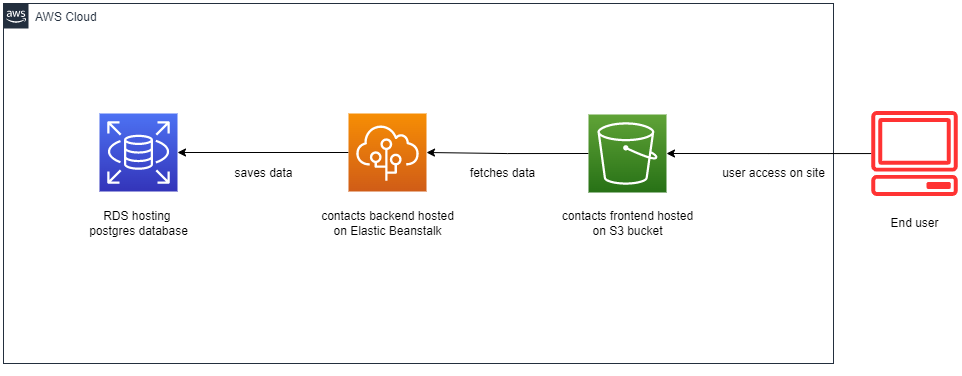

The diagram above was exported from draw.io. Its source (the exported page's mxGraphModel, read from the mxfile embedded in the PNG):
<mxGraphModel dx="1221" dy="1471" grid="1" gridSize="10" guides="1" tooltips="1" connect="1" arrows="1" fold="1" page="1" pageScale="1" pageWidth="1169" pageHeight="827" math="0" shadow="0">
  <root>
    <mxCell id="0" />
    <mxCell id="1" parent="0" />
    <mxCell id="UEzPUAAOIrF-is8g5C7q-74" value="AWS Cloud" style="points=[[0,0],[0.25,0],[0.5,0],[0.75,0],[1,0],[1,0.25],[1,0.5],[1,0.75],[1,1],[0.75,1],[0.5,1],[0.25,1],[0,1],[0,0.75],[0,0.5],[0,0.25]];outlineConnect=0;gradientColor=none;html=1;whiteSpace=wrap;fontSize=12;fontStyle=0;shape=mxgraph.aws4.group;grIcon=mxgraph.aws4.group_aws_cloud_alt;strokeColor=#232F3E;fillColor=none;verticalAlign=top;align=left;spacingLeft=30;fontColor=#232F3E;dashed=0;labelBackgroundColor=#ffffff;container=1;pointerEvents=0;collapsible=0;recursiveResize=0;" parent="1" vertex="1">
      <mxGeometry x="160" y="-700" width="830" height="360" as="geometry" />
    </mxCell>
    <mxCell id="c2_2F621thzpn0N7GU5N-5" value="RDS hosting&amp;nbsp;&lt;br&gt;postgres database" style="text;html=1;align=center;verticalAlign=middle;resizable=0;points=[];autosize=1;strokeColor=none;fillColor=none;" vertex="1" parent="UEzPUAAOIrF-is8g5C7q-74">
      <mxGeometry x="80" y="205" width="110" height="30" as="geometry" />
    </mxCell>
    <mxCell id="c2_2F621thzpn0N7GU5N-18" style="edgeStyle=orthogonalEdgeStyle;rounded=0;orthogonalLoop=1;jettySize=auto;html=1;exitX=0;exitY=0.5;exitDx=0;exitDy=0;exitPerimeter=0;entryX=1;entryY=0.5;entryDx=0;entryDy=0;entryPerimeter=0;" edge="1" parent="UEzPUAAOIrF-is8g5C7q-74" source="c2_2F621thzpn0N7GU5N-8" target="c2_2F621thzpn0N7GU5N-11">
      <mxGeometry relative="1" as="geometry" />
    </mxCell>
    <mxCell id="c2_2F621thzpn0N7GU5N-8" value="" style="sketch=0;points=[[0,0,0],[0.25,0,0],[0.5,0,0],[0.75,0,0],[1,0,0],[0,1,0],[0.25,1,0],[0.5,1,0],[0.75,1,0],[1,1,0],[0,0.25,0],[0,0.5,0],[0,0.75,0],[1,0.25,0],[1,0.5,0],[1,0.75,0]];outlineConnect=0;fontColor=#232F3E;gradientColor=#F78E04;gradientDirection=north;fillColor=#D05C17;strokeColor=#ffffff;dashed=0;verticalLabelPosition=bottom;verticalAlign=top;align=center;html=1;fontSize=12;fontStyle=0;aspect=fixed;shape=mxgraph.aws4.resourceIcon;resIcon=mxgraph.aws4.elastic_beanstalk;" vertex="1" parent="UEzPUAAOIrF-is8g5C7q-74">
      <mxGeometry x="345" y="110" width="78" height="78" as="geometry" />
    </mxCell>
    <mxCell id="c2_2F621thzpn0N7GU5N-9" value="contacts backend hosted&lt;br&gt;on Elastic Beanstalk" style="text;html=1;align=center;verticalAlign=middle;resizable=0;points=[];autosize=1;strokeColor=none;fillColor=none;" vertex="1" parent="UEzPUAAOIrF-is8g5C7q-74">
      <mxGeometry x="309" y="205" width="150" height="30" as="geometry" />
    </mxCell>
    <mxCell id="c2_2F621thzpn0N7GU5N-17" style="edgeStyle=orthogonalEdgeStyle;rounded=0;orthogonalLoop=1;jettySize=auto;html=1;exitX=0;exitY=0.5;exitDx=0;exitDy=0;exitPerimeter=0;entryX=1;entryY=0.5;entryDx=0;entryDy=0;entryPerimeter=0;" edge="1" parent="UEzPUAAOIrF-is8g5C7q-74" source="c2_2F621thzpn0N7GU5N-10" target="c2_2F621thzpn0N7GU5N-8">
      <mxGeometry relative="1" as="geometry" />
    </mxCell>
    <mxCell id="c2_2F621thzpn0N7GU5N-10" value="" style="sketch=0;points=[[0,0,0],[0.25,0,0],[0.5,0,0],[0.75,0,0],[1,0,0],[0,1,0],[0.25,1,0],[0.5,1,0],[0.75,1,0],[1,1,0],[0,0.25,0],[0,0.5,0],[0,0.75,0],[1,0.25,0],[1,0.5,0],[1,0.75,0]];outlineConnect=0;fontColor=#232F3E;gradientColor=#60A337;gradientDirection=north;fillColor=#277116;strokeColor=#ffffff;dashed=0;verticalLabelPosition=bottom;verticalAlign=top;align=center;html=1;fontSize=12;fontStyle=0;aspect=fixed;shape=mxgraph.aws4.resourceIcon;resIcon=mxgraph.aws4.s3;" vertex="1" parent="UEzPUAAOIrF-is8g5C7q-74">
      <mxGeometry x="585" y="111" width="78" height="78" as="geometry" />
    </mxCell>
    <mxCell id="c2_2F621thzpn0N7GU5N-11" value="" style="sketch=0;points=[[0,0,0],[0.25,0,0],[0.5,0,0],[0.75,0,0],[1,0,0],[0,1,0],[0.25,1,0],[0.5,1,0],[0.75,1,0],[1,1,0],[0,0.25,0],[0,0.5,0],[0,0.75,0],[1,0.25,0],[1,0.5,0],[1,0.75,0]];outlineConnect=0;fontColor=#232F3E;gradientColor=#4D72F3;gradientDirection=north;fillColor=#3334B9;strokeColor=#ffffff;dashed=0;verticalLabelPosition=bottom;verticalAlign=top;align=center;html=1;fontSize=12;fontStyle=0;aspect=fixed;shape=mxgraph.aws4.resourceIcon;resIcon=mxgraph.aws4.rds;" vertex="1" parent="UEzPUAAOIrF-is8g5C7q-74">
      <mxGeometry x="96" y="110" width="78" height="78" as="geometry" />
    </mxCell>
    <mxCell id="c2_2F621thzpn0N7GU5N-12" value="contacts frontend hosted&lt;br&gt;on S3 bucket" style="text;html=1;align=center;verticalAlign=middle;resizable=0;points=[];autosize=1;strokeColor=none;fillColor=none;" vertex="1" parent="UEzPUAAOIrF-is8g5C7q-74">
      <mxGeometry x="549" y="205" width="150" height="30" as="geometry" />
    </mxCell>
    <mxCell id="c2_2F621thzpn0N7GU5N-26" value="user access on site" style="text;html=1;align=center;verticalAlign=middle;resizable=0;points=[];autosize=1;strokeColor=none;fillColor=none;" vertex="1" parent="UEzPUAAOIrF-is8g5C7q-74">
      <mxGeometry x="710" y="160" width="120" height="20" as="geometry" />
    </mxCell>
    <mxCell id="c2_2F621thzpn0N7GU5N-27" value="fetches data" style="text;html=1;align=center;verticalAlign=middle;resizable=0;points=[];autosize=1;strokeColor=none;fillColor=none;" vertex="1" parent="UEzPUAAOIrF-is8g5C7q-74">
      <mxGeometry x="459" y="160" width="80" height="20" as="geometry" />
    </mxCell>
    <mxCell id="c2_2F621thzpn0N7GU5N-29" value="saves data" style="text;html=1;align=center;verticalAlign=middle;resizable=0;points=[];autosize=1;strokeColor=none;fillColor=none;" vertex="1" parent="UEzPUAAOIrF-is8g5C7q-74">
      <mxGeometry x="225" y="160" width="70" height="20" as="geometry" />
    </mxCell>
    <mxCell id="UEzPUAAOIrF-is8g5C7q-101" value="" style="edgeStyle=orthogonalEdgeStyle;rounded=0;orthogonalLoop=1;jettySize=auto;html=1;endArrow=open;endFill=0;strokeWidth=2;" parent="1" source="UEzPUAAOIrF-is8g5C7q-84" edge="1">
      <mxGeometry relative="1" as="geometry">
        <mxPoint x="958" y="349" as="targetPoint" />
      </mxGeometry>
    </mxCell>
    <mxCell id="c2_2F621thzpn0N7GU5N-3" style="edgeStyle=orthogonalEdgeStyle;rounded=0;orthogonalLoop=1;jettySize=auto;html=1;exitX=0.5;exitY=1;exitDx=0;exitDy=0;" edge="1" parent="1" source="UEzPUAAOIrF-is8g5C7q-74" target="UEzPUAAOIrF-is8g5C7q-74">
      <mxGeometry relative="1" as="geometry" />
    </mxCell>
    <mxCell id="c2_2F621thzpn0N7GU5N-25" value="" style="edgeStyle=orthogonalEdgeStyle;rounded=0;orthogonalLoop=1;jettySize=auto;html=1;entryX=1;entryY=0.5;entryDx=0;entryDy=0;entryPerimeter=0;" edge="1" parent="1" source="c2_2F621thzpn0N7GU5N-19" target="c2_2F621thzpn0N7GU5N-10">
      <mxGeometry relative="1" as="geometry">
        <mxPoint x="947.1273463200446" y="-550.005" as="targetPoint" />
      </mxGeometry>
    </mxCell>
    <mxCell id="c2_2F621thzpn0N7GU5N-19" value="" style="sketch=0;outlineConnect=0;fillColor=#FF3333;strokeColor=#FF3333;dashed=0;verticalLabelPosition=bottom;verticalAlign=top;align=center;html=1;fontSize=12;fontStyle=0;aspect=fixed;pointerEvents=1;shape=mxgraph.aws4.client;" vertex="1" parent="1">
      <mxGeometry x="1027.5" y="-592.44" width="87.1" height="84.87" as="geometry" />
    </mxCell>
    <mxCell id="c2_2F621thzpn0N7GU5N-20" value="End user" style="text;html=1;align=center;verticalAlign=middle;resizable=0;points=[];autosize=1;strokeColor=none;fillColor=none;" vertex="1" parent="1">
      <mxGeometry x="1041.05" y="-490" width="60" height="20" as="geometry" />
    </mxCell>
  </root>
</mxGraphModel>